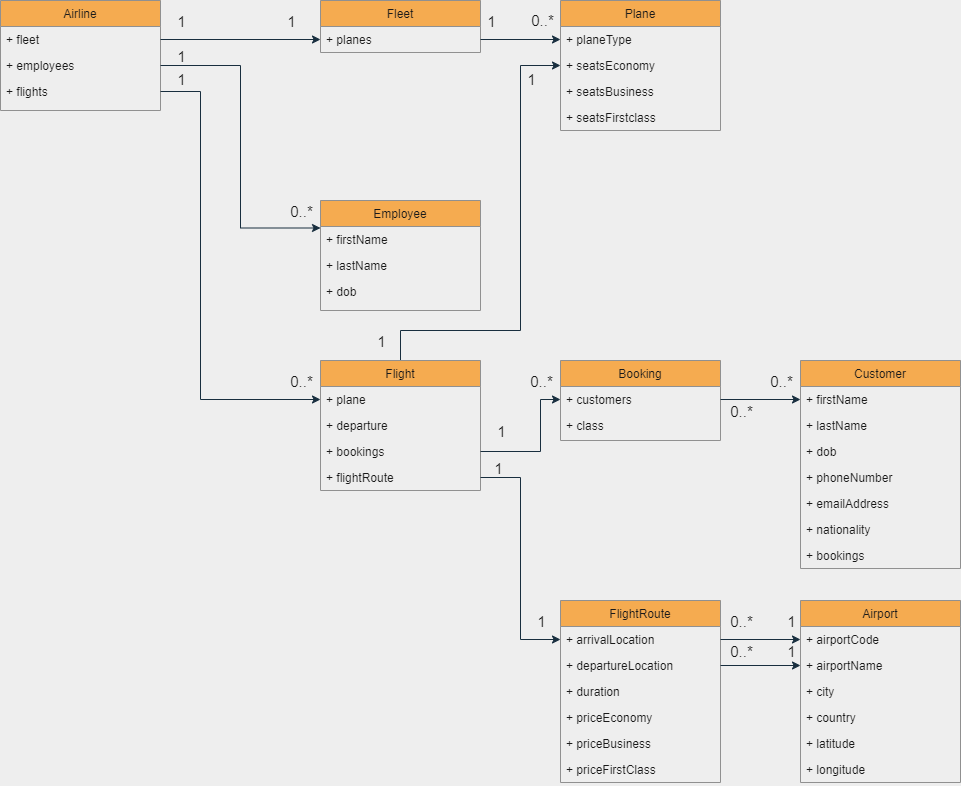

The diagram above was exported from draw.io. Its source (the exported page's mxGraphModel, read from the mxfile embedded in the PNG):
<mxGraphModel dx="1088" dy="743" grid="0" gridSize="10" guides="1" tooltips="1" connect="1" arrows="1" fold="1" page="1" pageScale="1" pageWidth="2339" pageHeight="3300" background="#EEEEEE" math="0" shadow="0">
  <root>
    <mxCell id="0" />
    <mxCell id="1" parent="0" />
    <mxCell id="2" value="Airline" style="swimlane;fontStyle=0;align=center;verticalAlign=top;childLayout=stackLayout;horizontal=1;startSize=26;horizontalStack=0;resizeParent=1;resizeLast=0;collapsible=1;marginBottom=0;rounded=0;shadow=0;strokeWidth=1;fillColor=#F5AB50;strokeColor=#909090;fontColor=#1A1A1A;" parent="1" vertex="1">
      <mxGeometry x="560" y="520" width="160" height="110" as="geometry">
        <mxRectangle x="560" y="520" width="160" height="26" as="alternateBounds" />
      </mxGeometry>
    </mxCell>
    <mxCell id="3" value="+ fleet" style="text;align=left;verticalAlign=top;spacingLeft=4;spacingRight=4;overflow=hidden;rotatable=0;points=[[0,0.5],[1,0.5]];portConstraint=eastwest;rounded=0;shadow=0;html=0;fontColor=#1A1A1A;" parent="2" vertex="1">
      <mxGeometry y="26" width="160" height="26" as="geometry" />
    </mxCell>
    <mxCell id="4" value="+ employees" style="text;align=left;verticalAlign=top;spacingLeft=4;spacingRight=4;overflow=hidden;rotatable=0;points=[[0,0.5],[1,0.5]];portConstraint=eastwest;rounded=0;shadow=0;html=0;fontColor=#1A1A1A;" parent="2" vertex="1">
      <mxGeometry y="52" width="160" height="26" as="geometry" />
    </mxCell>
    <mxCell id="5" value="+ flights" style="text;align=left;verticalAlign=top;spacingLeft=4;spacingRight=4;overflow=hidden;rotatable=0;points=[[0,0.5],[1,0.5]];portConstraint=eastwest;rounded=0;shadow=0;html=0;fontColor=#1A1A1A;" parent="2" vertex="1">
      <mxGeometry y="78" width="160" height="26" as="geometry" />
    </mxCell>
    <mxCell id="6" value="Employee" style="swimlane;fontStyle=0;align=center;verticalAlign=top;childLayout=stackLayout;horizontal=1;startSize=26;horizontalStack=0;resizeParent=1;resizeLast=0;collapsible=1;marginBottom=0;rounded=0;shadow=0;strokeWidth=1;fillColor=#F5AB50;strokeColor=#909090;fontColor=#1A1A1A;" parent="1" vertex="1">
      <mxGeometry x="880" y="720" width="160" height="110" as="geometry">
        <mxRectangle x="230" y="140" width="160" height="26" as="alternateBounds" />
      </mxGeometry>
    </mxCell>
    <mxCell id="7" value="+ firstName" style="text;align=left;verticalAlign=top;spacingLeft=4;spacingRight=4;overflow=hidden;rotatable=0;points=[[0,0.5],[1,0.5]];portConstraint=eastwest;fontColor=#1A1A1A;" parent="6" vertex="1">
      <mxGeometry y="26" width="160" height="26" as="geometry" />
    </mxCell>
    <mxCell id="8" value="+ lastName" style="text;align=left;verticalAlign=top;spacingLeft=4;spacingRight=4;overflow=hidden;rotatable=0;points=[[0,0.5],[1,0.5]];portConstraint=eastwest;rounded=0;shadow=0;html=0;fontColor=#1A1A1A;" parent="6" vertex="1">
      <mxGeometry y="52" width="160" height="26" as="geometry" />
    </mxCell>
    <mxCell id="9" value="+ dob" style="text;align=left;verticalAlign=top;spacingLeft=4;spacingRight=4;overflow=hidden;rotatable=0;points=[[0,0.5],[1,0.5]];portConstraint=eastwest;rounded=0;shadow=0;html=0;fontColor=#1A1A1A;" parent="6" vertex="1">
      <mxGeometry y="78" width="160" height="26" as="geometry" />
    </mxCell>
    <mxCell id="10" value="Fleet" style="swimlane;fontStyle=0;align=center;verticalAlign=top;childLayout=stackLayout;horizontal=1;startSize=26;horizontalStack=0;resizeParent=1;resizeLast=0;collapsible=1;marginBottom=0;rounded=0;shadow=0;strokeWidth=1;fillColor=#F5AB50;strokeColor=#909090;fontColor=#1A1A1A;" parent="1" vertex="1">
      <mxGeometry x="880" y="520" width="160" height="52" as="geometry">
        <mxRectangle x="230" y="140" width="160" height="26" as="alternateBounds" />
      </mxGeometry>
    </mxCell>
    <mxCell id="11" value="+ planes" style="text;align=left;verticalAlign=top;spacingLeft=4;spacingRight=4;overflow=hidden;rotatable=0;points=[[0,0.5],[1,0.5]];portConstraint=eastwest;fontColor=#1A1A1A;" parent="10" vertex="1">
      <mxGeometry y="26" width="160" height="26" as="geometry" />
    </mxCell>
    <mxCell id="12" value="Plane" style="swimlane;fontStyle=0;align=center;verticalAlign=top;childLayout=stackLayout;horizontal=1;startSize=26;horizontalStack=0;resizeParent=1;resizeLast=0;collapsible=1;marginBottom=0;rounded=0;shadow=0;strokeWidth=1;fillColor=#F5AB50;strokeColor=#909090;fontColor=#1A1A1A;" parent="1" vertex="1">
      <mxGeometry x="1120" y="520" width="160" height="130" as="geometry">
        <mxRectangle x="230" y="140" width="160" height="26" as="alternateBounds" />
      </mxGeometry>
    </mxCell>
    <mxCell id="13" value="+ planeType" style="text;align=left;verticalAlign=top;spacingLeft=4;spacingRight=4;overflow=hidden;rotatable=0;points=[[0,0.5],[1,0.5]];portConstraint=eastwest;fontColor=#1A1A1A;" parent="12" vertex="1">
      <mxGeometry y="26" width="160" height="26" as="geometry" />
    </mxCell>
    <mxCell id="14" value="+ seatsEconomy" style="text;align=left;verticalAlign=top;spacingLeft=4;spacingRight=4;overflow=hidden;rotatable=0;points=[[0,0.5],[1,0.5]];portConstraint=eastwest;rounded=0;shadow=0;html=0;fontColor=#1A1A1A;" parent="12" vertex="1">
      <mxGeometry y="52" width="160" height="26" as="geometry" />
    </mxCell>
    <mxCell id="15" value="+ seatsBusiness" style="text;align=left;verticalAlign=top;spacingLeft=4;spacingRight=4;overflow=hidden;rotatable=0;points=[[0,0.5],[1,0.5]];portConstraint=eastwest;rounded=0;shadow=0;html=0;fontColor=#1A1A1A;" parent="12" vertex="1">
      <mxGeometry y="78" width="160" height="26" as="geometry" />
    </mxCell>
    <mxCell id="16" value="+ seatsFirstclass" style="text;align=left;verticalAlign=top;spacingLeft=4;spacingRight=4;overflow=hidden;rotatable=0;points=[[0,0.5],[1,0.5]];portConstraint=eastwest;rounded=0;shadow=0;html=0;fontColor=#1A1A1A;" parent="12" vertex="1">
      <mxGeometry y="104" width="160" height="26" as="geometry" />
    </mxCell>
    <mxCell id="17" value="Booking" style="swimlane;fontStyle=0;align=center;verticalAlign=top;childLayout=stackLayout;horizontal=1;startSize=26;horizontalStack=0;resizeParent=1;resizeLast=0;collapsible=1;marginBottom=0;rounded=0;shadow=0;strokeWidth=1;fillColor=#F5AB50;strokeColor=#909090;fontColor=#1A1A1A;" parent="1" vertex="1">
      <mxGeometry x="1120" y="880" width="160" height="80" as="geometry">
        <mxRectangle x="230" y="140" width="160" height="26" as="alternateBounds" />
      </mxGeometry>
    </mxCell>
    <mxCell id="18" value="+ customers" style="text;align=left;verticalAlign=top;spacingLeft=4;spacingRight=4;overflow=hidden;rotatable=0;points=[[0,0.5],[1,0.5]];portConstraint=eastwest;fontColor=#1A1A1A;" parent="17" vertex="1">
      <mxGeometry y="26" width="160" height="26" as="geometry" />
    </mxCell>
    <mxCell id="19" value="+ class" style="text;align=left;verticalAlign=top;spacingLeft=4;spacingRight=4;overflow=hidden;rotatable=0;points=[[0,0.5],[1,0.5]];portConstraint=eastwest;fontColor=#1A1A1A;" parent="17" vertex="1">
      <mxGeometry y="52" width="160" height="26" as="geometry" />
    </mxCell>
    <mxCell id="20" value="Customer" style="swimlane;fontStyle=0;align=center;verticalAlign=top;childLayout=stackLayout;horizontal=1;startSize=26;horizontalStack=0;resizeParent=1;resizeLast=0;collapsible=1;marginBottom=0;rounded=0;shadow=0;strokeWidth=1;fillColor=#F5AB50;strokeColor=#909090;fontColor=#1A1A1A;" parent="1" vertex="1">
      <mxGeometry x="1360" y="880" width="160" height="208" as="geometry">
        <mxRectangle x="230" y="140" width="160" height="26" as="alternateBounds" />
      </mxGeometry>
    </mxCell>
    <mxCell id="21" value="+ firstName" style="text;align=left;verticalAlign=top;spacingLeft=4;spacingRight=4;overflow=hidden;rotatable=0;points=[[0,0.5],[1,0.5]];portConstraint=eastwest;fontColor=#1A1A1A;" parent="20" vertex="1">
      <mxGeometry y="26" width="160" height="26" as="geometry" />
    </mxCell>
    <mxCell id="22" value="+ lastName" style="text;align=left;verticalAlign=top;spacingLeft=4;spacingRight=4;overflow=hidden;rotatable=0;points=[[0,0.5],[1,0.5]];portConstraint=eastwest;fontColor=#1A1A1A;" parent="20" vertex="1">
      <mxGeometry y="52" width="160" height="26" as="geometry" />
    </mxCell>
    <mxCell id="23" value="+ dob" style="text;align=left;verticalAlign=top;spacingLeft=4;spacingRight=4;overflow=hidden;rotatable=0;points=[[0,0.5],[1,0.5]];portConstraint=eastwest;fontColor=#1A1A1A;" parent="20" vertex="1">
      <mxGeometry y="78" width="160" height="26" as="geometry" />
    </mxCell>
    <mxCell id="24" value="+ phoneNumber" style="text;align=left;verticalAlign=top;spacingLeft=4;spacingRight=4;overflow=hidden;rotatable=0;points=[[0,0.5],[1,0.5]];portConstraint=eastwest;fontColor=#1A1A1A;" parent="20" vertex="1">
      <mxGeometry y="104" width="160" height="26" as="geometry" />
    </mxCell>
    <mxCell id="25" value="+ emailAddress" style="text;align=left;verticalAlign=top;spacingLeft=4;spacingRight=4;overflow=hidden;rotatable=0;points=[[0,0.5],[1,0.5]];portConstraint=eastwest;fontColor=#1A1A1A;" parent="20" vertex="1">
      <mxGeometry y="130" width="160" height="26" as="geometry" />
    </mxCell>
    <mxCell id="26" value="+ nationality" style="text;align=left;verticalAlign=top;spacingLeft=4;spacingRight=4;overflow=hidden;rotatable=0;points=[[0,0.5],[1,0.5]];portConstraint=eastwest;fontColor=#1A1A1A;" parent="20" vertex="1">
      <mxGeometry y="156" width="160" height="26" as="geometry" />
    </mxCell>
    <mxCell id="27" value="+ bookings" style="text;align=left;verticalAlign=top;spacingLeft=4;spacingRight=4;overflow=hidden;rotatable=0;points=[[0,0.5],[1,0.5]];portConstraint=eastwest;fontColor=#1A1A1A;" parent="20" vertex="1">
      <mxGeometry y="182" width="160" height="26" as="geometry" />
    </mxCell>
    <mxCell id="28" style="edgeStyle=orthogonalEdgeStyle;rounded=0;orthogonalLoop=1;jettySize=auto;html=1;entryX=0;entryY=0.5;entryDx=0;entryDy=0;fontSize=15;labelBackgroundColor=#EEEEEE;strokeColor=#182E3E;fontColor=#1A1A1A;" parent="1" source="29" target="14" edge="1">
      <mxGeometry relative="1" as="geometry">
        <Array as="points">
          <mxPoint x="960" y="850" />
          <mxPoint x="1080" y="850" />
          <mxPoint x="1080" y="585" />
        </Array>
      </mxGeometry>
    </mxCell>
    <mxCell id="29" value="Flight" style="swimlane;fontStyle=0;align=center;verticalAlign=top;childLayout=stackLayout;horizontal=1;startSize=26;horizontalStack=0;resizeParent=1;resizeLast=0;collapsible=1;marginBottom=0;rounded=0;shadow=0;strokeWidth=1;fillColor=#F5AB50;strokeColor=#909090;fontColor=#1A1A1A;" parent="1" vertex="1">
      <mxGeometry x="880" y="880" width="160" height="130" as="geometry">
        <mxRectangle x="230" y="140" width="160" height="26" as="alternateBounds" />
      </mxGeometry>
    </mxCell>
    <mxCell id="30" value="+ plane" style="text;align=left;verticalAlign=top;spacingLeft=4;spacingRight=4;overflow=hidden;rotatable=0;points=[[0,0.5],[1,0.5]];portConstraint=eastwest;fontColor=#1A1A1A;" parent="29" vertex="1">
      <mxGeometry y="26" width="160" height="26" as="geometry" />
    </mxCell>
    <mxCell id="31" value="+ departure" style="text;align=left;verticalAlign=top;spacingLeft=4;spacingRight=4;overflow=hidden;rotatable=0;points=[[0,0.5],[1,0.5]];portConstraint=eastwest;fontColor=#1A1A1A;" parent="29" vertex="1">
      <mxGeometry y="52" width="160" height="26" as="geometry" />
    </mxCell>
    <mxCell id="32" value="+ bookings" style="text;align=left;verticalAlign=top;spacingLeft=4;spacingRight=4;overflow=hidden;rotatable=0;points=[[0,0.5],[1,0.5]];portConstraint=eastwest;fontColor=#1A1A1A;" parent="29" vertex="1">
      <mxGeometry y="78" width="160" height="26" as="geometry" />
    </mxCell>
    <mxCell id="33" value="+ flightRoute" style="text;align=left;verticalAlign=top;spacingLeft=4;spacingRight=4;overflow=hidden;rotatable=0;points=[[0,0.5],[1,0.5]];portConstraint=eastwest;fontColor=#1A1A1A;" parent="29" vertex="1">
      <mxGeometry y="104" width="160" height="26" as="geometry" />
    </mxCell>
    <mxCell id="34" value="FlightRoute" style="swimlane;fontStyle=0;align=center;verticalAlign=top;childLayout=stackLayout;horizontal=1;startSize=26;horizontalStack=0;resizeParent=1;resizeLast=0;collapsible=1;marginBottom=0;rounded=0;shadow=0;strokeWidth=1;fillColor=#F5AB50;strokeColor=#909090;fontColor=#1A1A1A;" parent="1" vertex="1">
      <mxGeometry x="1120" y="1120" width="160" height="182" as="geometry">
        <mxRectangle x="230" y="140" width="160" height="26" as="alternateBounds" />
      </mxGeometry>
    </mxCell>
    <mxCell id="35" value="+ arrivalLocation" style="text;align=left;verticalAlign=top;spacingLeft=4;spacingRight=4;overflow=hidden;rotatable=0;points=[[0,0.5],[1,0.5]];portConstraint=eastwest;fontColor=#1A1A1A;" parent="34" vertex="1">
      <mxGeometry y="26" width="160" height="26" as="geometry" />
    </mxCell>
    <mxCell id="36" value="+ departureLocation" style="text;align=left;verticalAlign=top;spacingLeft=4;spacingRight=4;overflow=hidden;rotatable=0;points=[[0,0.5],[1,0.5]];portConstraint=eastwest;fontColor=#1A1A1A;" parent="34" vertex="1">
      <mxGeometry y="52" width="160" height="26" as="geometry" />
    </mxCell>
    <mxCell id="37" value="+ duration" style="text;align=left;verticalAlign=top;spacingLeft=4;spacingRight=4;overflow=hidden;rotatable=0;points=[[0,0.5],[1,0.5]];portConstraint=eastwest;fontColor=#1A1A1A;" parent="34" vertex="1">
      <mxGeometry y="78" width="160" height="26" as="geometry" />
    </mxCell>
    <mxCell id="38" value="+ priceEconomy" style="text;align=left;verticalAlign=top;spacingLeft=4;spacingRight=4;overflow=hidden;rotatable=0;points=[[0,0.5],[1,0.5]];portConstraint=eastwest;fontColor=#1A1A1A;" parent="34" vertex="1">
      <mxGeometry y="104" width="160" height="26" as="geometry" />
    </mxCell>
    <mxCell id="39" value="+ priceBusiness" style="text;align=left;verticalAlign=top;spacingLeft=4;spacingRight=4;overflow=hidden;rotatable=0;points=[[0,0.5],[1,0.5]];portConstraint=eastwest;fontColor=#1A1A1A;" parent="34" vertex="1">
      <mxGeometry y="130" width="160" height="26" as="geometry" />
    </mxCell>
    <mxCell id="40" value="+ priceFirstClass" style="text;align=left;verticalAlign=top;spacingLeft=4;spacingRight=4;overflow=hidden;rotatable=0;points=[[0,0.5],[1,0.5]];portConstraint=eastwest;fontColor=#1A1A1A;" parent="34" vertex="1">
      <mxGeometry y="156" width="160" height="26" as="geometry" />
    </mxCell>
    <mxCell id="41" value="Airport" style="swimlane;fontStyle=0;align=center;verticalAlign=top;childLayout=stackLayout;horizontal=1;startSize=26;horizontalStack=0;resizeParent=1;resizeLast=0;collapsible=1;marginBottom=0;rounded=0;shadow=0;strokeWidth=1;fillColor=#F5AB50;strokeColor=#909090;fontColor=#1A1A1A;" parent="1" vertex="1">
      <mxGeometry x="1360" y="1120" width="160" height="182" as="geometry">
        <mxRectangle x="230" y="140" width="160" height="26" as="alternateBounds" />
      </mxGeometry>
    </mxCell>
    <mxCell id="42" value="+ airportCode" style="text;align=left;verticalAlign=top;spacingLeft=4;spacingRight=4;overflow=hidden;rotatable=0;points=[[0,0.5],[1,0.5]];portConstraint=eastwest;fontColor=#1A1A1A;" parent="41" vertex="1">
      <mxGeometry y="26" width="160" height="26" as="geometry" />
    </mxCell>
    <mxCell id="43" value="+ airportName" style="text;align=left;verticalAlign=top;spacingLeft=4;spacingRight=4;overflow=hidden;rotatable=0;points=[[0,0.5],[1,0.5]];portConstraint=eastwest;fontColor=#1A1A1A;" parent="41" vertex="1">
      <mxGeometry y="52" width="160" height="26" as="geometry" />
    </mxCell>
    <mxCell id="44" value="+ city" style="text;align=left;verticalAlign=top;spacingLeft=4;spacingRight=4;overflow=hidden;rotatable=0;points=[[0,0.5],[1,0.5]];portConstraint=eastwest;fontColor=#1A1A1A;" parent="41" vertex="1">
      <mxGeometry y="78" width="160" height="26" as="geometry" />
    </mxCell>
    <mxCell id="45" value="+ country" style="text;align=left;verticalAlign=top;spacingLeft=4;spacingRight=4;overflow=hidden;rotatable=0;points=[[0,0.5],[1,0.5]];portConstraint=eastwest;fontColor=#1A1A1A;" parent="41" vertex="1">
      <mxGeometry y="104" width="160" height="26" as="geometry" />
    </mxCell>
    <mxCell id="46" value="+ latitude" style="text;align=left;verticalAlign=top;spacingLeft=4;spacingRight=4;overflow=hidden;rotatable=0;points=[[0,0.5],[1,0.5]];portConstraint=eastwest;fontColor=#1A1A1A;" parent="41" vertex="1">
      <mxGeometry y="130" width="160" height="26" as="geometry" />
    </mxCell>
    <mxCell id="47" value="+ longitude" style="text;align=left;verticalAlign=top;spacingLeft=4;spacingRight=4;overflow=hidden;rotatable=0;points=[[0,0.5],[1,0.5]];portConstraint=eastwest;fontColor=#1A1A1A;" parent="41" vertex="1">
      <mxGeometry y="156" width="160" height="26" as="geometry" />
    </mxCell>
    <mxCell id="48" style="edgeStyle=orthogonalEdgeStyle;rounded=0;orthogonalLoop=1;jettySize=auto;html=1;entryX=0;entryY=0.5;entryDx=0;entryDy=0;exitX=1;exitY=0.5;exitDx=0;exitDy=0;labelBackgroundColor=#EEEEEE;strokeColor=#182E3E;fontColor=#1A1A1A;" parent="1" source="3" target="11" edge="1">
      <mxGeometry relative="1" as="geometry" />
    </mxCell>
    <mxCell id="49" value="1" style="edgeLabel;html=1;align=center;verticalAlign=middle;resizable=0;points=[];fontSize=15;labelBackgroundColor=none;fontColor=#1A1A1A;" parent="48" vertex="1" connectable="0">
      <mxGeometry x="0.2625" y="-3" relative="1" as="geometry">
        <mxPoint x="29" y="-22" as="offset" />
      </mxGeometry>
    </mxCell>
    <mxCell id="50" value="1" style="edgeLabel;html=1;align=center;verticalAlign=middle;resizable=0;points=[];fontSize=15;labelBackgroundColor=none;fontColor=#1A1A1A;" parent="1" vertex="1" connectable="0">
      <mxGeometry x="740.0028571428571" y="540" as="geometry" />
    </mxCell>
    <mxCell id="51" style="edgeStyle=orthogonalEdgeStyle;rounded=0;orthogonalLoop=1;jettySize=auto;html=1;entryX=0;entryY=0.5;entryDx=0;entryDy=0;fontSize=15;labelBackgroundColor=#EEEEEE;strokeColor=#182E3E;fontColor=#1A1A1A;" parent="1" source="11" target="13" edge="1">
      <mxGeometry relative="1" as="geometry" />
    </mxCell>
    <mxCell id="52" value="1" style="edgeLabel;html=1;align=center;verticalAlign=middle;resizable=0;points=[];fontSize=15;labelBackgroundColor=none;fontColor=#1A1A1A;" parent="1" vertex="1" connectable="0">
      <mxGeometry x="1050.002857142857" y="540" as="geometry" />
    </mxCell>
    <mxCell id="53" value="0..*" style="edgeLabel;html=1;align=center;verticalAlign=middle;resizable=0;points=[];fontSize=15;labelBackgroundColor=none;fontColor=#1A1A1A;" parent="1" vertex="1" connectable="0">
      <mxGeometry x="1100.002857142857" y="540" as="geometry">
        <mxPoint x="1" y="-1" as="offset" />
      </mxGeometry>
    </mxCell>
    <mxCell id="54" style="edgeStyle=orthogonalEdgeStyle;rounded=0;orthogonalLoop=1;jettySize=auto;html=1;entryX=0;entryY=0.25;entryDx=0;entryDy=0;fontSize=15;labelBackgroundColor=#EEEEEE;strokeColor=#182E3E;fontColor=#1A1A1A;" parent="1" source="4" target="6" edge="1">
      <mxGeometry relative="1" as="geometry" />
    </mxCell>
    <mxCell id="55" value="1" style="edgeLabel;html=1;align=center;verticalAlign=middle;resizable=0;points=[];fontSize=15;labelBackgroundColor=none;fontColor=#1A1A1A;" parent="1" vertex="1" connectable="0">
      <mxGeometry x="740.0028571428571" y="575" as="geometry" />
    </mxCell>
    <mxCell id="56" value="0..*" style="edgeLabel;html=1;align=center;verticalAlign=middle;resizable=0;points=[];fontSize=15;labelBackgroundColor=none;fontColor=#1A1A1A;" parent="1" vertex="1" connectable="0">
      <mxGeometry x="860.0028571428571" y="730" as="geometry" />
    </mxCell>
    <mxCell id="57" style="edgeStyle=orthogonalEdgeStyle;rounded=0;orthogonalLoop=1;jettySize=auto;html=1;entryX=0;entryY=0.5;entryDx=0;entryDy=0;fontSize=15;labelBackgroundColor=#EEEEEE;strokeColor=#182E3E;fontColor=#1A1A1A;" parent="1" source="5" target="30" edge="1">
      <mxGeometry relative="1" as="geometry">
        <Array as="points">
          <mxPoint x="760" y="611" />
          <mxPoint x="760" y="919" />
        </Array>
      </mxGeometry>
    </mxCell>
    <mxCell id="58" value="1" style="edgeLabel;html=1;align=center;verticalAlign=middle;resizable=0;points=[];fontSize=15;labelBackgroundColor=none;fontColor=#1A1A1A;" parent="1" vertex="1" connectable="0">
      <mxGeometry x="740.0028571428571" y="598" as="geometry" />
    </mxCell>
    <mxCell id="59" value="0..*" style="edgeLabel;html=1;align=center;verticalAlign=middle;resizable=0;points=[];fontSize=15;labelBackgroundColor=none;fontColor=#1A1A1A;" parent="1" vertex="1" connectable="0">
      <mxGeometry x="860.0028571428571" y="900" as="geometry" />
    </mxCell>
    <mxCell id="60" style="edgeStyle=orthogonalEdgeStyle;rounded=0;orthogonalLoop=1;jettySize=auto;html=1;entryX=0;entryY=0.5;entryDx=0;entryDy=0;fontSize=15;labelBackgroundColor=#EEEEEE;strokeColor=#182E3E;fontColor=#1A1A1A;" parent="1" source="32" edge="1">
      <mxGeometry relative="1" as="geometry">
        <mxPoint x="1120" y="919" as="targetPoint" />
        <Array as="points">
          <mxPoint x="1100" y="971" />
          <mxPoint x="1100" y="919" />
        </Array>
      </mxGeometry>
    </mxCell>
    <mxCell id="61" style="edgeStyle=orthogonalEdgeStyle;rounded=0;orthogonalLoop=1;jettySize=auto;html=1;entryX=0;entryY=0.5;entryDx=0;entryDy=0;fontSize=15;labelBackgroundColor=#EEEEEE;strokeColor=#182E3E;fontColor=#1A1A1A;" parent="1" source="33" target="35" edge="1">
      <mxGeometry relative="1" as="geometry" />
    </mxCell>
    <mxCell id="62" style="edgeStyle=orthogonalEdgeStyle;rounded=0;orthogonalLoop=1;jettySize=auto;html=1;entryX=0;entryY=0.5;entryDx=0;entryDy=0;fontSize=15;labelBackgroundColor=#EEEEEE;strokeColor=#182E3E;fontColor=#1A1A1A;" parent="1" source="18" target="21" edge="1">
      <mxGeometry relative="1" as="geometry" />
    </mxCell>
    <mxCell id="63" style="edgeStyle=orthogonalEdgeStyle;rounded=0;orthogonalLoop=1;jettySize=auto;html=1;entryX=0;entryY=0.5;entryDx=0;entryDy=0;fontSize=15;labelBackgroundColor=#EEEEEE;strokeColor=#182E3E;fontColor=#1A1A1A;" parent="1" source="35" target="42" edge="1">
      <mxGeometry relative="1" as="geometry" />
    </mxCell>
    <mxCell id="64" style="edgeStyle=orthogonalEdgeStyle;rounded=0;orthogonalLoop=1;jettySize=auto;html=1;entryX=0;entryY=0.5;entryDx=0;entryDy=0;fontSize=15;labelBackgroundColor=#EEEEEE;strokeColor=#182E3E;fontColor=#1A1A1A;" parent="1" source="36" target="43" edge="1">
      <mxGeometry relative="1" as="geometry" />
    </mxCell>
    <mxCell id="65" value="0..*" style="edgeLabel;html=1;align=center;verticalAlign=middle;resizable=0;points=[];fontSize=15;labelBackgroundColor=none;fontColor=#1A1A1A;" parent="1" vertex="1" connectable="0">
      <mxGeometry x="1100.002857142857" y="900" as="geometry" />
    </mxCell>
    <mxCell id="66" value="1" style="edgeLabel;html=1;align=center;verticalAlign=middle;resizable=0;points=[];fontSize=15;labelBackgroundColor=none;fontColor=#1A1A1A;" parent="1" vertex="1" connectable="0">
      <mxGeometry x="1060.002857142857" y="950" as="geometry" />
    </mxCell>
    <mxCell id="67" value="0..*" style="edgeLabel;html=1;align=center;verticalAlign=middle;resizable=0;points=[];fontSize=15;labelBackgroundColor=none;fontColor=#1A1A1A;" parent="1" vertex="1" connectable="0">
      <mxGeometry x="1300.002857142857" y="930" as="geometry" />
    </mxCell>
    <mxCell id="68" value="1" style="edgeLabel;html=1;align=center;verticalAlign=middle;resizable=0;points=[];fontSize=15;labelBackgroundColor=none;fontColor=#1A1A1A;" parent="1" vertex="1" connectable="0">
      <mxGeometry x="1060.002857142857" y="984" as="geometry">
        <mxPoint x="-3" y="3" as="offset" />
      </mxGeometry>
    </mxCell>
    <mxCell id="69" value="1" style="edgeLabel;html=1;align=center;verticalAlign=middle;resizable=0;points=[];fontSize=15;labelBackgroundColor=none;fontColor=#1A1A1A;" parent="1" vertex="1" connectable="0">
      <mxGeometry x="1100.002857142857" y="1140" as="geometry" />
    </mxCell>
    <mxCell id="70" value="1" style="edgeLabel;html=1;align=center;verticalAlign=middle;resizable=0;points=[];fontSize=15;labelBackgroundColor=none;fontColor=#1A1A1A;" parent="1" vertex="1" connectable="0">
      <mxGeometry x="1350.002857142857" y="1140" as="geometry" />
    </mxCell>
    <mxCell id="71" value="1" style="edgeLabel;html=1;align=center;verticalAlign=middle;resizable=0;points=[];fontSize=15;labelBackgroundColor=none;fontColor=#1A1A1A;" parent="1" vertex="1" connectable="0">
      <mxGeometry x="1350.002857142857" y="1170" as="geometry" />
    </mxCell>
    <mxCell id="72" value="0..*" style="edgeLabel;html=1;align=center;verticalAlign=middle;resizable=0;points=[];fontSize=15;labelBackgroundColor=none;fontColor=#1A1A1A;" parent="1" vertex="1" connectable="0">
      <mxGeometry x="1300.002857142857" y="1140" as="geometry" />
    </mxCell>
    <mxCell id="73" value="0..*" style="edgeLabel;html=1;align=center;verticalAlign=middle;resizable=0;points=[];fontSize=15;labelBackgroundColor=none;fontColor=#1A1A1A;" parent="1" vertex="1" connectable="0">
      <mxGeometry x="1300.002857142857" y="1170" as="geometry" />
    </mxCell>
    <mxCell id="74" value="1" style="edgeLabel;html=1;align=center;verticalAlign=middle;resizable=0;points=[];fontSize=15;labelBackgroundColor=none;fontColor=#1A1A1A;" parent="1" vertex="1" connectable="0">
      <mxGeometry x="1090.002857142857" y="598" as="geometry" />
    </mxCell>
    <mxCell id="75" value="1" style="edgeLabel;html=1;align=center;verticalAlign=middle;resizable=0;points=[];fontSize=15;labelBackgroundColor=none;fontColor=#1A1A1A;" parent="1" vertex="1" connectable="0">
      <mxGeometry x="940.002857142857" y="860" as="geometry" />
    </mxCell>
    <mxCell id="76" value="0..*" style="edgeLabel;html=1;align=center;verticalAlign=middle;resizable=0;points=[];fontSize=15;labelBackgroundColor=none;fontColor=#1A1A1A;" parent="1" vertex="1" connectable="0">
      <mxGeometry x="1340.002857142857" y="900" as="geometry" />
    </mxCell>
  </root>
</mxGraphModel>